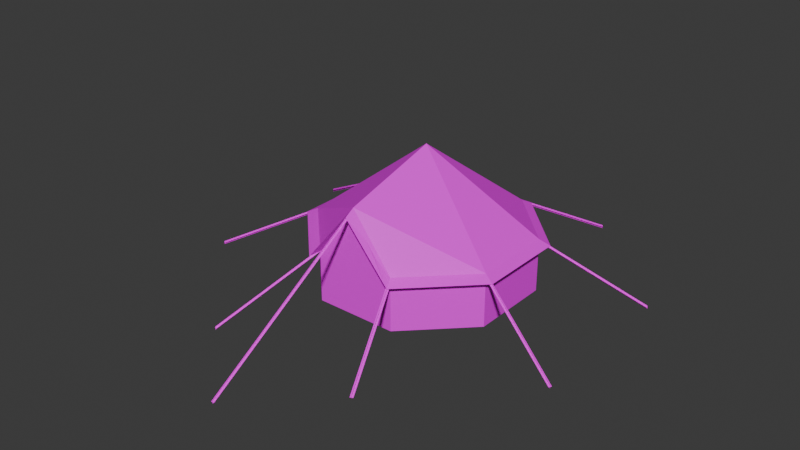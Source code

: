 # Source: Tent01BA.blend  (saved by Blender 4.2.66; exported with 4.5.12 LTS)
import bpy
from mathutils import Matrix  # noqa: F401  (used for matrix-valued properties, if any)

bpy.ops.wm.read_factory_settings(use_empty=True)
scene = bpy.context.scene
scene.name = 'Scene'

# ---- collections
col_collection = bpy.data.collections.new('Collection'); scene.collection.children.link(col_collection)

# ---- images (referenced by path relative to the original .blend; pixels are not part of the script)
import os
ASSET_DIR = os.environ.get("B2B_ASSET_DIR", "")  # directory of the original .blend (textures are referenced by path, not embedded)
HERE = os.path.dirname(os.path.abspath(__file__))  # packed textures are extracted next to this script under _unpacked/

def load_image(name, relpath, width, height, colorspace="sRGB"):
    """Load a texture the original file referenced (path relative to the .blend, or extracted next to this script)."""
    p = next((c for c in (os.path.join(HERE, relpath), os.path.join(ASSET_DIR, relpath)) if relpath and os.path.exists(c)), "")
    if p:
        img = bpy.data.images.load(p, check_existing=True)
        img.name = name
    else:  # same state as the original file: an image datablock whose file is absent (Cycles renders it pink)
        img = bpy.data.images.new(name, width, height)
        img.source = "FILE"
        img.filepath = "//" + (relpath or name)
    img.colorspace_settings.name = colorspace
    return img
img_tarp01b_a_jpg = load_image('Tarp01B_a.jpg', 'Tarp01B_a.jpg', 1024, 1024, 'sRGB')

# ---- materials (node trees are filled in below, after node groups)
mat_tarp = bpy.data.materials.new('Tarp')
mat_tarp.alpha_threshold = 0.0
mat_tarp.use_transparent_shadow = False
mat_tarp.roughness = 0.5
mat_tarp.line_color = (0.0, 0.0, 0.0, 1.0)
mat_rope = bpy.data.materials.new('Rope')
mat_rope.use_transparent_shadow = False

# ---- material node trees
mat_tarp.use_nodes = True; mat_tarp.node_tree.nodes.clear()
_N = mat_tarp.node_tree.nodes; _L = mat_tarp.node_tree.links
n0 = _N.new('ShaderNodeOutputMaterial'); n0.name = 'Material Output'; n0.location = (300, 300)
n1 = _N.new('ShaderNodeBsdfPrincipled'); n1.name = 'Principled BSDF'; n1.location = (10, 300)
n1.inputs[3].default_value = 1.45
n1.inputs[13].default_value = 0.25
n2 = _N.new('ShaderNodeTexImage'); n2.name = 'Image Texture'; n2.location = (-280, 280)
n2.image = img_tarp01b_a_jpg
n2.interpolation = 'Closest'
_L.new(n1.outputs[0], n0.inputs[0])
_L.new(n2.outputs[0], n1.inputs[0])
n0.is_active_output = True
mat_rope.use_nodes = True; mat_rope.node_tree.nodes.clear()
_N = mat_rope.node_tree.nodes; _L = mat_rope.node_tree.links
n0 = _N.new('ShaderNodeBsdfPrincipled'); n0.name = 'Principled BSDF'; n0.location = (10, 300)
n0.inputs[13].default_value = 0.0
n1 = _N.new('ShaderNodeOutputMaterial'); n1.name = 'Material Output'; n1.location = (300, 300)
n2 = _N.new('ShaderNodeTexImage'); n2.name = 'Image Texture'; n2.location = (-280, 280)
n2.image = img_tarp01b_a_jpg
n2.interpolation = 'Closest'
_L.new(n0.outputs[0], n1.inputs[0])
_L.new(n2.outputs[0], n0.inputs[0])
n1.is_active_output = True

# ---- world
world_world = bpy.data.worlds.new('World'); scene.world = world_world
world_world.use_nodes = True; world_world.node_tree.nodes.clear()
_N = world_world.node_tree.nodes; _L = world_world.node_tree.links
n0 = _N.new('ShaderNodeOutputWorld'); n0.name = 'World Output'; n0.location = (300, 300)
n1 = _N.new('ShaderNodeBackground'); n1.name = 'Background'; n1.location = (10, 300)
n1.inputs[0].default_value = (0.05088, 0.05088, 0.05088, 1.0)
_L.new(n1.outputs[0], n0.inputs[0])
n0.is_active_output = True
world_world.color = (0.05088, 0.05088, 0.05088)
world_world.use_sun_shadow = False
world_world.sun_shadow_jitter_overblur = 0.0

# ---- meshes
me_cylinder = bpy.data.meshes.new('Cylinder')
me_cylinder.from_pydata([(-1.148, 2.772, 0.0), (1.148, 2.772, 0.0), (2.772, 1.148, 0.0), (2.772, -1.148, 0.0), (1.148, -2.772, 0.0), (-1.148, -2.772, 0.0), (-2.772, -1.148, 0.0), (-2.772, 1.148, 0.0), (4.47e-08, 2.235e-08, 3.75), (4.47e-08, -2.772, 3.0), (-1.263, 3.049, 1.355), (1.263, 3.049, 1.355), (3.049, 1.263, 1.355), (3.049, -1.263, 1.355), (1.263, -3.049, 1.355), (-1.263, -3.049, 1.355), (-3.049, -1.263, 1.355), (-3.049, 1.263, 1.355), (-1.137, 2.744, 1.407), (1.137, 2.744, 1.407), (2.744, 1.137, 1.407), (2.744, -1.137, 1.407), (-2.744, -1.137, 1.407), (-2.744, 1.137, 1.407), (1.137, -2.744, 1.407), (-1.137, -2.744, 1.407), (1.788e-07, -3.049, 2.835), (1.788e-07, -2.744, 2.907), (-2.199, 5.427, 0.0), (-2.282, 5.393, 0.0), (-1.106, 2.789, 1.455), (-1.19, 2.754, 1.455), (-2.241, 5.41, 0.045), (-2.241, 5.41, -0.045), (-1.148, 2.772, 1.5), (-1.148, 2.772, 1.41), (-5.393, 2.282, 0.0), (-5.427, 2.199, 0.0), (-2.754, 1.19, 1.455), (-2.789, 1.106, 1.455), (-5.41, 2.241, 0.045), (-5.41, 2.241, -0.045), (-2.772, 1.148, 1.5), (-2.772, 1.148, 1.41), (-5.427, -2.199, 0.0), (-5.393, -2.282, 0.0), (-2.789, -1.106, 1.455), (-2.754, -1.19, 1.455), (-5.41, -2.241, 0.045), (-5.41, -2.241, -0.045), (-2.772, -1.148, 1.5), (-2.772, -1.148, 1.41), (-2.282, -5.393, 0.0), (-2.199, -5.427, 0.0), (-1.19, -2.754, 1.455), (-1.106, -2.789, 1.455), (-2.241, -5.41, 0.045), (-2.241, -5.41, -0.045), (-1.148, -2.772, 1.5), (-1.148, -2.772, 1.41), (2.199, -5.427, 0.0), (2.282, -5.393, 0.0), (1.106, -2.789, 1.455), (1.19, -2.754, 1.455), (2.241, -5.41, 0.045), (2.241, -5.41, -0.045), (1.148, -2.772, 1.5), (1.148, -2.772, 1.41), (5.393, -2.282, 0.0), (5.427, -2.199, 0.0), (2.754, -1.19, 1.455), (2.789, -1.106, 1.455), (5.41, -2.241, 0.045), (5.41, -2.241, -0.045), (2.772, -1.148, 1.5), (2.772, -1.148, 1.41), (5.427, 2.199, 0.0), (5.393, 2.282, 0.0), (2.789, 1.106, 1.455), (2.754, 1.19, 1.455), (5.41, 2.241, 0.045), (5.41, 2.241, -0.045), (2.772, 1.148, 1.5), (2.772, 1.148, 1.41), (2.282, 5.393, 0.0), (2.199, 5.427, 0.0), (1.19, 2.754, 1.455), (1.106, 2.789, 1.455), (2.241, 5.41, 0.045), (2.241, 5.41, -0.045), (1.148, 2.772, 1.5), (1.148, 2.772, 1.41), (-0.045, -7.5, 0.0), (0.045, -7.5, 0.0), (-0.045, -2.772, 2.943), (0.045, -2.772, 2.943), (0.0, -7.5, 0.045), (0.0, -7.5, -0.045), (0.0, -2.772, 2.988), (0.0, -2.772, 2.898)], [], [(0, 34, 90, 1), (1, 90, 82, 2), (2, 82, 74, 3), (3, 74, 66, 4), (4, 66, 58, 5), (5, 58, 50, 6), (58, 66, 9), (6, 50, 42, 7), (7, 42, 34, 0), (0, 1, 2, 3, 4, 5, 6, 7), (34, 42, 8), (90, 34, 8), (74, 82, 8), (9, 74, 8), (42, 50, 8), (82, 90, 8), (66, 74, 9), (58, 9, 50), (9, 8, 50), (74, 66, 14, 13), (50, 42, 17, 16), (90, 82, 12, 11), (42, 34, 10, 17), (34, 90, 11, 10), (82, 74, 13, 12), (58, 50, 16, 15), (12, 13, 21, 20), (10, 11, 19, 18), (17, 10, 18, 23), (15, 16, 22, 25), (13, 14, 24, 21), (11, 12, 20, 19), (16, 17, 23, 22), (9, 58, 15, 26), (26, 15, 25, 27), (14, 26, 27, 24), (66, 9, 26, 14), (28, 29, 31, 30), (32, 33, 35, 34), (36, 37, 39, 38), (40, 41, 43, 42), (44, 45, 47, 46), (48, 49, 51, 50), (52, 53, 55, 54), (56, 57, 59, 58), (60, 61, 63, 62), (64, 65, 67, 66), (68, 69, 71, 70), (72, 73, 75, 74), (76, 77, 79, 78), (80, 81, 83, 82), (84, 85, 87, 86), (88, 89, 91, 90), (92, 93, 95, 94), (96, 97, 99, 98)])
me_cylinder.polygons.foreach_set('material_index', [0, 0, 0, 0, 0, 0, 0, 0, 0, 0, 0, 0, 0, 0, 0, 0, 0, 0, 0, 0, 0, 0, 0, 0, 0, 0, 0, 0, 0, 0, 0, 0, 0, 0, 0, 0, 0, 1, 1, 1, 1, 1, 1, 1, 1, 1, 1, 1, 1, 1, 1, 1, 1, 1, 1])
_uv = me_cylinder.uv_layers.new(name='UVMap')
_uv.uv.foreach_set('vector', [0.9922, 0.3125, 0.9922, -0.02344, 0.5, -0.02344, 0.5, 0.3125, 0.5, 0.3125, 0.5, -0.02344, 0.007812, -0.02344, 0.007812, 0.3125, 0.5, 0.3125, 0.5, -0.02344, 0.007812, -0.02344, 0.007812, 0.3125, 0.007812, 0.3125, 0.007812, -0.02344, 0.5, -0.02344, 0.5, 0.3125, 1.25, 0.1875, 1.25, 0.5, 0.75, 0.5, 0.75, 0.1875, 0.5, 0.3125, 0.5, -0.02344, 0.007812, -0.02344, 0.007812, 0.3125, 0.75, 0.5078, 1.25, 0.5078, 1.0, 0.8203, 0.007812, 0.3125, 0.007812, -0.02344, 0.5, -0.02344, 0.5, 0.3125, 0.5, 0.3125, 0.5, -0.02344, 0.9922, -0.02344, 0.9922, 0.3125, 0.2929, 0.0001001, 0.7071, 0.0001, 0.9999, 0.2929, 0.9999, 0.7071, 0.7071, 0.9999, 0.2929, 0.9999, 0.0001001, 0.7071, 0.0001001, 0.2929, 0.9609, 0.6875, 0.7031, 0.9688, 0.4844, 0.5078, 0.9609, 0.2969, 0.9609, 0.6875, 0.4844, 0.5078, 0.3359, 0.007812, 0.7031, 0.03125, 0.4844, 0.5078, 0.09375, 0.5078, 0.3359, 0.007812, 0.4844, 0.5078, 0.7031, 0.9688, 0.3359, 0.9922, 0.4844, 0.5078, 0.7031, 0.03125, 0.9609, 0.2969, 0.4844, 0.5078, 0.04688, 0.1953, 0.3359, 0.007812, 0.09375, 0.5078, 0.04688, 0.7891, 0.09375, 0.5078, 0.3359, 0.9922, 0.09375, 0.5078, 0.4844, 0.5078, 0.3359, 0.9922, 0.03125, 0.5859, 0.5234, 0.5859, 0.5469, 0.6484, 0.007812, 0.6484, 0.5234, 0.8516, 0.03125, 0.8516, 0.007812, 0.7891, 0.5469, 0.7891, 0.4766, 0.5859, 0.9688, 0.5859, 0.9922, 0.6562, 0.4531, 0.6562, 0.5234, 0.9922, 0.03125, 0.9922, 0.007812, 0.9219, 0.5469, 0.9219, 0.5234, 0.9922, 0.03125, 0.9922, 0.007812, 0.9219, 0.5469, 0.9219, 0.03125, 0.5859, 0.5234, 0.5859, 0.5469, 0.6484, 0.007812, 0.6484, 0.5234, 0.8516, 0.03125, 0.8516, 0.007812, 0.7891, 0.5469, 0.7891, 0.007812, 0.6484, 0.5469, 0.6484, 0.5156, 0.7188, 0.03125, 0.7188, 0.5469, 0.9219, 0.007812, 0.9219, 0.03125, 0.8516, 0.5156, 0.8516, 0.5469, 0.9219, 0.007812, 0.9219, 0.03125, 0.8516, 0.5156, 0.8516, 0.5469, 0.7891, 0.007812, 0.7891, 0.03125, 0.7188, 0.5156, 0.7188, 0.007812, 0.6484, 0.5469, 0.6484, 0.5156, 0.7188, 0.03125, 0.7188, 0.4531, 0.6562, 0.9922, 0.6562, 0.9609, 0.7266, 0.4766, 0.7266, 0.5469, 0.7891, 0.007812, 0.7891, 0.03125, 0.7188, 0.5156, 0.7188, 0.5469, 0.8594, 0.9531, 0.8594, 0.9922, 0.9219, 0.5781, 0.9219, 0.5781, 0.9219, 0.9922, 0.9219, 0.9609, 0.9922, 0.5625, 0.9922, 0.9922, 0.7969, 0.5781, 0.7969, 0.5625, 0.7266, 0.9609, 0.7266, 0.9531, 0.8516, 0.5469, 0.8594, 0.5781, 0.7969, 0.9922, 0.7969, -0.007812, 0.0, 0.007812, 0.0, 0.007812, 0.5781, -0.007812, 0.5781, 0.007812, 0.5781, -0.007812, 0.5781, -0.007812, 0.0, 0.007812, 0.0, 0.007812, 0.5781, -0.007812, 0.5781, -0.007812, 0.0, 0.007812, 0.0, -0.007812, 0.5781, 0.007812, 0.5781, 0.007812, 0.0, -0.007812, 0.0, -0.007812, 0.5781, 0.007812, 0.5781, 0.007812, 0.0, -0.007812, 0.0, 0.007812, 0.5781, -0.007812, 0.5781, -0.007812, 0.0, 0.007812, 0.0, -0.007812, 0.5781, 0.007812, 0.5781, 0.007812, 0.0, -0.007812, 0.0, -0.007812, 0.5781, 0.007812, 0.5781, 0.007812, 0.0, -0.007812, 0.0, -0.007812, 0.5781, 0.007812, 0.5781, 0.007812, 0.0, -0.007812, 0.0, 0.007812, 0.5781, -0.007812, 0.5781, -0.007812, 0.0, 0.007812, 0.0, 0.007812, 0.5781, -0.007812, 0.5781, -0.007812, 0.0, 0.007812, 0.0, -0.007812, 0.5781, 0.007812, 0.5781, 0.007812, 0.0, -0.007812, 0.0, -0.007812, 0.0, 0.007812, 0.0, 0.007812, 0.5781, -0.007812, 0.5781, 0.007812, 0.5781, -0.007812, 0.5781, -0.007812, 0.0, 0.007812, 0.0, -0.007812, 0.5781, 0.007812, 0.5781, 0.007812, 0.0, -0.007812, 0.0, -0.007812, 0.5781, 0.007812, 0.5781, 0.007812, 0.0, -0.007812, 0.0, 0.007812, 0.0, -0.007812, 0.0, -0.007812, 1.0, 0.007812, 1.0, 0.007812, 1.0, -0.007812, 1.0, -0.007812, 0.0, 0.007812, 0.0])
me_cylinder.materials.append(mat_tarp)
me_cylinder.materials.append(mat_rope)
me_cylinder.update()

# ---- objects
ob_tent01ba = bpy.data.objects.new('Tent01BA', me_cylinder)

# ---- transforms, parenting, visibility, modifiers, constraints
ob_tent01ba.location = (0.0, 0.0, 0.0)

# ---- collection membership
col_collection.objects.link(ob_tent01ba)

# ---- scene / render settings (as saved in the file)
scene.frame_start = 1; scene.frame_end = 250; scene.frame_set(1)
scene.render.engine = 'BLENDER_EEVEE_NEXT'
scene.cycles.sampling_pattern = 'TABULATED_SOBOL'
scene.eevee.ray_tracing_options.trace_max_roughness = 0.0
bpy.context.view_layer.update()

# ---- added for rendering (the .blend has no active camera and no usable light): camera, sun
cam_auto = bpy.data.cameras.new('AutoCamera')
cam_auto.lens = 50.0
cam_auto.sensor_width = 36.0
cam_auto.clip_end = 1000.0
ob_auto_camera = bpy.data.objects.new('AutoCamera', cam_auto)
scene.collection.objects.link(ob_auto_camera)
ob_auto_camera.location = (16.0071, -20.245, 14.6581)
ob_auto_camera.rotation_euler = (1.09748, -7.21219e-08, 0.694738)
scene.camera = ob_auto_camera
light_auto_sun = bpy.data.lights.new('AutoSun', 'SUN')
light_auto_sun.energy = 3.0
light_auto_sun.angle = 0.0523599
ob_auto_sun = bpy.data.objects.new('AutoSun', light_auto_sun)
scene.collection.objects.link(ob_auto_sun)
ob_auto_sun.rotation_euler = (0.872665, 0.174533, 0.523599)
bpy.context.view_layer.update()
